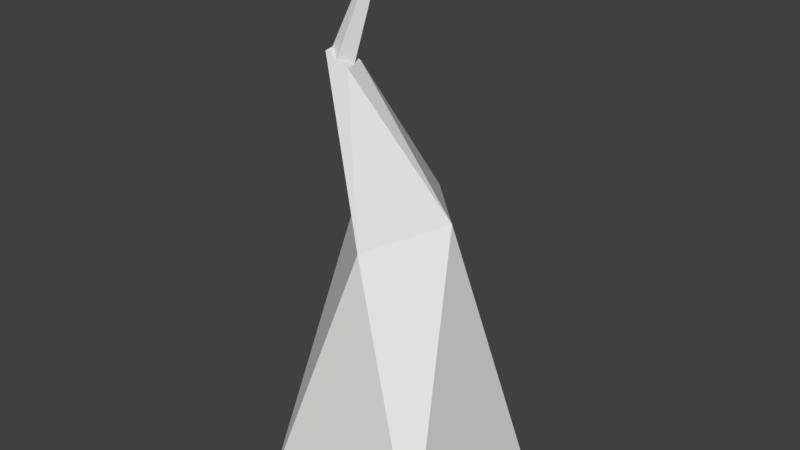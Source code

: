 # Source: Tower.blend  (saved by Blender 2.78.0; exported with 4.5.12 LTS)
import bpy
from mathutils import Matrix  # noqa: F401  (used for matrix-valued properties, if any)

bpy.ops.wm.read_factory_settings(use_empty=True)
scene = bpy.context.scene
scene.name = 'Scene'

# ---- collections
col_collection_1 = bpy.data.collections.new('Collection 1'); scene.collection.children.link(col_collection_1)

# ---- world
world_world = bpy.data.worlds.new('World'); scene.world = world_world
world_world.color = (0.05088, 0.05088, 0.05088)
world_world.use_sun_shadow = False
world_world.sun_shadow_jitter_overblur = 0.0
world_world.cycles.sampling_method = 'MANUAL'

# ---- meshes
me_cube_001 = bpy.data.meshes.new('Cube.001')
me_cube_001.from_pydata([(-2.108, -2.108, -1.0), (0.03966, -1.387, 5.416), (-2.108, 2.108, -1.0), (-1.378, 0.02284, 5.37), (2.108, -2.108, -1.0), (1.378, -0.02284, 6.005), (2.108, 2.108, -1.0), (-0.03966, 1.387, 5.959), (-0.9937, -1.048, 9.394), (-1.136, -0.5054, 9.38), (-0.6699, -0.3906, 9.089), (-0.5275, -0.9336, 9.103), (-1.065, -0.7769, 9.387), (-0.903, -0.448, 9.234), (-0.5987, -0.6621, 9.096), (-0.7606, -0.991, 9.248), (-0.3448, 0.1871, 12.06), (-0.3299, 0.2167, 12.0), (-0.319, 0.155, 11.97), (-0.3338, 0.1254, 12.03)], [], [(0, 3, 2), (2, 7, 6), (6, 5, 4), (4, 1, 0), (6, 0, 2), (10, 14, 5), (9, 12, 13), (1, 12, 3), (11, 15, 1), (3, 13, 10), (8, 15, 12), (11, 14, 15), (10, 13, 14), (15, 18, 19), (18, 16, 19), (12, 17, 13), (13, 18, 14), (12, 19, 16), (0, 1, 3), (2, 3, 7), (6, 7, 5), (4, 5, 1), (6, 4, 0), (11, 5, 14), (7, 10, 5), (9, 3, 12), (1, 8, 12), (8, 1, 15), (5, 11, 1), (10, 7, 3), (3, 9, 13), (15, 14, 18), (18, 17, 16), (12, 16, 17), (13, 17, 18), (12, 15, 19)])
me_cube_001.use_remesh_preserve_volume = False
me_cube_001.use_remesh_preserve_attributes = False
me_cube_001.use_mirror_vertex_groups = False
me_cube_001.update()

# ---- objects
ob_cube = bpy.data.objects.new('Cube', me_cube_001)

# ---- transforms, parenting, visibility, modifiers, constraints
ob_cube.location = (0.0, 0.0, 1.0)
ob_cube.lineart.crease_threshold = 0.0

# ---- collection membership
col_collection_1.objects.link(ob_cube)

# ---- scene / render settings (as saved in the file)
scene.frame_start = 1; scene.frame_end = 250; scene.frame_set(1)
scene.render.engine = 'BLENDER_EEVEE_NEXT'
scene.render.resolution_percentage = 50
scene.render.dither_intensity = 0.0
scene.cycles.use_denoising = False
scene.cycles.samples = 128
scene.cycles.sampling_pattern = 'TABULATED_SOBOL'
scene.cycles.light_sampling_threshold = 0.0
scene.cycles.use_adaptive_sampling = False
scene.cycles.use_light_tree = False
scene.cycles.blur_glossy = 0.0
scene.cycles.sample_clamp_indirect = 0.0
scene.view_settings.view_transform = 'Standard'
bpy.context.view_layer.update()

# ---- added for rendering (the .blend has no active camera and no usable light): camera, sun
cam_auto = bpy.data.cameras.new('AutoCamera')
cam_auto.lens = 50.0
cam_auto.sensor_width = 36.0
cam_auto.clip_end = 1000.0
ob_auto_camera = bpy.data.objects.new('AutoCamera', cam_auto)
scene.collection.objects.link(ob_auto_camera)
ob_auto_camera.location = (13.2795, -15.9354, 17.1518)
ob_auto_camera.rotation_euler = (1.09748, -7.21219e-08, 0.694738)
scene.camera = ob_auto_camera
light_auto_sun = bpy.data.lights.new('AutoSun', 'SUN')
light_auto_sun.energy = 3.0
light_auto_sun.angle = 0.0523599
ob_auto_sun = bpy.data.objects.new('AutoSun', light_auto_sun)
scene.collection.objects.link(ob_auto_sun)
ob_auto_sun.rotation_euler = (0.872665, 0.174533, 0.523599)
bpy.context.view_layer.update()
